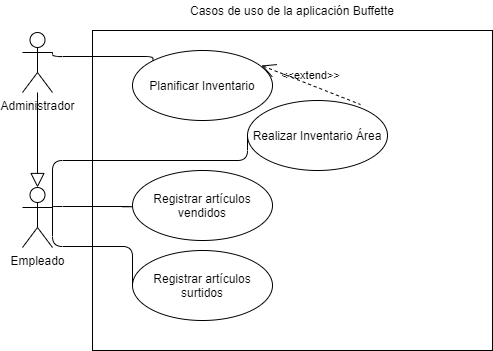

The diagram above was exported from draw.io. Its source (the exported page's mxGraphModel, read from the mxfile embedded in the PNG):
<mxGraphModel dx="868" dy="527" grid="1" gridSize="10" guides="1" tooltips="1" connect="1" arrows="1" fold="1" page="1" pageScale="1" pageWidth="850" pageHeight="1100" math="0" shadow="0">
  <root>
    <mxCell id="0" />
    <mxCell id="1" parent="0" />
    <mxCell id="OIBO_s-SQIllN_q2y_C5-4" value="" style="rounded=0;whiteSpace=wrap;html=1;" vertex="1" parent="1">
      <mxGeometry x="200" y="80" width="400" height="320" as="geometry" />
    </mxCell>
    <mxCell id="OIBO_s-SQIllN_q2y_C5-1" value="Administrador&lt;br&gt;" style="shape=umlActor;verticalLabelPosition=bottom;verticalAlign=top;html=1;outlineConnect=0;" vertex="1" parent="1">
      <mxGeometry x="130" y="82" width="30" height="60" as="geometry" />
    </mxCell>
    <mxCell id="OIBO_s-SQIllN_q2y_C5-2" value="Empleado&lt;br&gt;" style="shape=umlActor;verticalLabelPosition=bottom;verticalAlign=top;html=1;outlineConnect=0;" vertex="1" parent="1">
      <mxGeometry x="130" y="237" width="30" height="60" as="geometry" />
    </mxCell>
    <mxCell id="OIBO_s-SQIllN_q2y_C5-3" value="Planificar Inventario" style="ellipse;whiteSpace=wrap;html=1;" vertex="1" parent="1">
      <mxGeometry x="240" y="100" width="140" height="70" as="geometry" />
    </mxCell>
    <mxCell id="OIBO_s-SQIllN_q2y_C5-5" value="Casos de uso de la aplicación Buffette" style="text;html=1;strokeColor=none;fillColor=none;align=center;verticalAlign=middle;whiteSpace=wrap;rounded=0;" vertex="1" parent="1">
      <mxGeometry x="240" y="50" width="320" height="20" as="geometry" />
    </mxCell>
    <mxCell id="OIBO_s-SQIllN_q2y_C5-6" value="Realizar Inventario Área" style="ellipse;whiteSpace=wrap;html=1;" vertex="1" parent="1">
      <mxGeometry x="355" y="150" width="140" height="70" as="geometry" />
    </mxCell>
    <mxCell id="OIBO_s-SQIllN_q2y_C5-7" value="Registrar artículos vendidos" style="ellipse;whiteSpace=wrap;html=1;" vertex="1" parent="1">
      <mxGeometry x="240" y="220" width="140" height="70" as="geometry" />
    </mxCell>
    <mxCell id="OIBO_s-SQIllN_q2y_C5-8" value="Registrar artículos surtidos" style="ellipse;whiteSpace=wrap;html=1;" vertex="1" parent="1">
      <mxGeometry x="240" y="300" width="140" height="70" as="geometry" />
    </mxCell>
    <mxCell id="OIBO_s-SQIllN_q2y_C5-10" value="" style="edgeStyle=none;html=1;endSize=12;endArrow=block;endFill=0;entryX=0.5;entryY=0;entryDx=0;entryDy=0;entryPerimeter=0;" edge="1" parent="1" source="OIBO_s-SQIllN_q2y_C5-1" target="OIBO_s-SQIllN_q2y_C5-2">
      <mxGeometry width="160" relative="1" as="geometry">
        <mxPoint x="50" y="17" as="sourcePoint" />
        <mxPoint x="210" y="17" as="targetPoint" />
      </mxGeometry>
    </mxCell>
    <mxCell id="OIBO_s-SQIllN_q2y_C5-11" value="" style="edgeStyle=elbowEdgeStyle;html=1;endArrow=none;elbow=vertical;exitX=1;exitY=0.3333333333333333;exitDx=0;exitDy=0;exitPerimeter=0;entryX=0;entryY=0;entryDx=0;entryDy=0;" edge="1" parent="1" source="OIBO_s-SQIllN_q2y_C5-1" target="OIBO_s-SQIllN_q2y_C5-3">
      <mxGeometry width="160" relative="1" as="geometry">
        <mxPoint x="160" y="130" as="sourcePoint" />
        <mxPoint x="320" y="130" as="targetPoint" />
      </mxGeometry>
    </mxCell>
    <mxCell id="OIBO_s-SQIllN_q2y_C5-13" value="" style="edgeStyle=elbowEdgeStyle;html=1;endArrow=none;elbow=vertical;exitX=1;exitY=0.3333333333333333;exitDx=0;exitDy=0;exitPerimeter=0;entryX=0;entryY=0.5;entryDx=0;entryDy=0;" edge="1" parent="1" source="OIBO_s-SQIllN_q2y_C5-2" target="OIBO_s-SQIllN_q2y_C5-8">
      <mxGeometry width="160" relative="1" as="geometry">
        <mxPoint x="130" y="430" as="sourcePoint" />
        <mxPoint x="290" y="430" as="targetPoint" />
      </mxGeometry>
    </mxCell>
    <mxCell id="OIBO_s-SQIllN_q2y_C5-14" value="" style="edgeStyle=elbowEdgeStyle;html=1;endArrow=none;elbow=vertical;exitX=1;exitY=0.3333333333333333;exitDx=0;exitDy=0;exitPerimeter=0;entryX=0;entryY=0.5;entryDx=0;entryDy=0;" edge="1" parent="1" source="OIBO_s-SQIllN_q2y_C5-2" target="OIBO_s-SQIllN_q2y_C5-7">
      <mxGeometry width="160" relative="1" as="geometry">
        <mxPoint x="170" y="267" as="sourcePoint" />
        <mxPoint x="250" y="345" as="targetPoint" />
      </mxGeometry>
    </mxCell>
    <mxCell id="OIBO_s-SQIllN_q2y_C5-15" value="" style="edgeStyle=elbowEdgeStyle;html=1;endArrow=none;elbow=vertical;entryX=0;entryY=0.5;entryDx=0;entryDy=0;" edge="1" parent="1" target="OIBO_s-SQIllN_q2y_C5-6">
      <mxGeometry width="160" relative="1" as="geometry">
        <mxPoint x="160" y="260" as="sourcePoint" />
        <mxPoint x="250" y="265" as="targetPoint" />
        <Array as="points">
          <mxPoint x="270" y="210" />
          <mxPoint x="300" y="185" />
          <mxPoint x="220" y="185" />
          <mxPoint x="240" y="185" />
        </Array>
      </mxGeometry>
    </mxCell>
    <mxCell id="OIBO_s-SQIllN_q2y_C5-16" value="&amp;lt;&amp;lt;extend&amp;gt;&amp;gt;" style="edgeStyle=none;html=1;startArrow=open;endArrow=none;startSize=12;verticalAlign=bottom;dashed=1;labelBackgroundColor=none;exitX=0.921;exitY=0.214;exitDx=0;exitDy=0;entryX=0.807;entryY=0.057;entryDx=0;entryDy=0;entryPerimeter=0;exitPerimeter=0;" edge="1" parent="1" source="OIBO_s-SQIllN_q2y_C5-3" target="OIBO_s-SQIllN_q2y_C5-6">
      <mxGeometry width="160" relative="1" as="geometry">
        <mxPoint x="250" y="30" as="sourcePoint" />
        <mxPoint x="410" y="30" as="targetPoint" />
      </mxGeometry>
    </mxCell>
  </root>
</mxGraphModel>